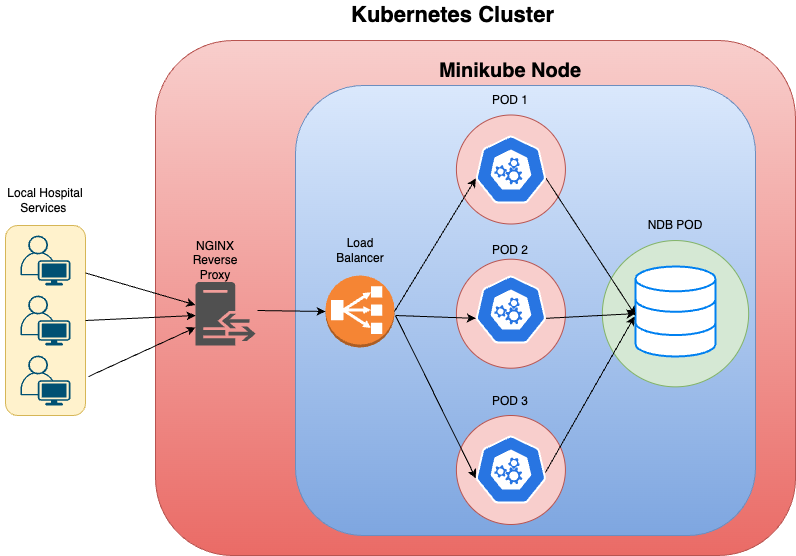

The diagram above was exported from draw.io. Its source (the exported page's mxGraphModel, read from the mxfile embedded in the PNG):
<mxGraphModel dx="1419" dy="1918" grid="1" gridSize="10" guides="1" tooltips="1" connect="1" arrows="1" fold="1" page="1" pageScale="1" pageWidth="827" pageHeight="1169" math="0" shadow="0">
  <root>
    <mxCell id="0" />
    <mxCell id="1" parent="0" />
    <mxCell id="spkWz0zH_rBtHCrfREuE-39" value="" style="rounded=1;whiteSpace=wrap;html=1;fillColor=#f8cecc;gradientColor=#ea6b66;strokeColor=#b85450;" vertex="1" parent="1">
      <mxGeometry x="220" y="35" width="640" height="515" as="geometry" />
    </mxCell>
    <mxCell id="spkWz0zH_rBtHCrfREuE-37" value="" style="rounded=1;whiteSpace=wrap;html=1;fillColor=#dae8fc;gradientColor=#7ea6e0;strokeColor=#6c8ebf;" vertex="1" parent="1">
      <mxGeometry x="360" y="80" width="460" height="450" as="geometry" />
    </mxCell>
    <mxCell id="spkWz0zH_rBtHCrfREuE-31" value="" style="ellipse;whiteSpace=wrap;html=1;aspect=fixed;fillColor=#d5e8d4;strokeColor=#82b366;" vertex="1" parent="1">
      <mxGeometry x="666.85" y="235.04999999999998" width="146.3" height="146.3" as="geometry" />
    </mxCell>
    <mxCell id="spkWz0zH_rBtHCrfREuE-29" value="" style="ellipse;whiteSpace=wrap;html=1;aspect=fixed;fillColor=#f8cecc;strokeColor=#b85450;" vertex="1" parent="1">
      <mxGeometry x="520.91" y="253.7" width="109" height="109" as="geometry" />
    </mxCell>
    <mxCell id="spkWz0zH_rBtHCrfREuE-30" value="" style="ellipse;whiteSpace=wrap;html=1;aspect=fixed;fillColor=#f8cecc;strokeColor=#b85450;" vertex="1" parent="1">
      <mxGeometry x="520.91" y="410" width="109" height="109" as="geometry" />
    </mxCell>
    <mxCell id="spkWz0zH_rBtHCrfREuE-28" value="" style="ellipse;whiteSpace=wrap;html=1;aspect=fixed;fillColor=#f8cecc;strokeColor=#b85450;" vertex="1" parent="1">
      <mxGeometry x="520.92" y="109.5" width="109" height="109" as="geometry" />
    </mxCell>
    <mxCell id="spkWz0zH_rBtHCrfREuE-6" value="" style="rounded=1;whiteSpace=wrap;html=1;fillOpacity=100;fillColor=#fff2cc;strokeColor=#d6b656;" vertex="1" parent="1">
      <mxGeometry x="70" y="220" width="80" height="190" as="geometry" />
    </mxCell>
    <mxCell id="spkWz0zH_rBtHCrfREuE-1" value="" style="sketch=0;pointerEvents=1;shadow=0;dashed=0;html=1;strokeColor=none;fillColor=#505050;labelPosition=center;verticalLabelPosition=bottom;verticalAlign=top;outlineConnect=0;align=center;shape=mxgraph.office.servers.reverse_proxy;" vertex="1" parent="1">
      <mxGeometry x="260" y="276.4" width="60" height="63.6" as="geometry" />
    </mxCell>
    <mxCell id="spkWz0zH_rBtHCrfREuE-2" value="" style="points=[[0.35,0,0],[0.98,0.51,0],[1,0.71,0],[0.67,1,0],[0,0.795,0],[0,0.65,0]];verticalLabelPosition=bottom;sketch=0;html=1;verticalAlign=top;aspect=fixed;align=center;pointerEvents=1;shape=mxgraph.cisco19.user;fillColor=#005073;strokeColor=none;" vertex="1" parent="1">
      <mxGeometry x="85" y="230" width="50" height="50" as="geometry" />
    </mxCell>
    <mxCell id="spkWz0zH_rBtHCrfREuE-3" value="" style="points=[[0.35,0,0],[0.98,0.51,0],[1,0.71,0],[0.67,1,0],[0,0.795,0],[0,0.65,0]];verticalLabelPosition=bottom;sketch=0;html=1;verticalAlign=top;aspect=fixed;align=center;pointerEvents=1;shape=mxgraph.cisco19.user;fillColor=#005073;strokeColor=none;" vertex="1" parent="1">
      <mxGeometry x="85" y="350" width="50" height="50" as="geometry" />
    </mxCell>
    <mxCell id="spkWz0zH_rBtHCrfREuE-4" value="" style="points=[[0.35,0,0],[0.98,0.51,0],[1,0.71,0],[0.67,1,0],[0,0.795,0],[0,0.65,0]];verticalLabelPosition=bottom;sketch=0;html=1;verticalAlign=top;aspect=fixed;align=center;pointerEvents=1;shape=mxgraph.cisco19.user;fillColor=#005073;strokeColor=none;" vertex="1" parent="1">
      <mxGeometry x="85" y="290" width="50" height="50" as="geometry" />
    </mxCell>
    <mxCell id="spkWz0zH_rBtHCrfREuE-7" value="Local Hospital Services&amp;nbsp;" style="text;html=1;align=center;verticalAlign=middle;whiteSpace=wrap;rounded=0;" vertex="1" parent="1">
      <mxGeometry x="65" y="170" width="90" height="50" as="geometry" />
    </mxCell>
    <mxCell id="spkWz0zH_rBtHCrfREuE-8" value="NGINX Reverse Proxy" style="text;html=1;align=center;verticalAlign=middle;whiteSpace=wrap;rounded=0;" vertex="1" parent="1">
      <mxGeometry x="250" y="240" width="60" height="30" as="geometry" />
    </mxCell>
    <mxCell id="spkWz0zH_rBtHCrfREuE-9" value="" style="outlineConnect=0;dashed=0;verticalLabelPosition=bottom;verticalAlign=top;align=center;html=1;shape=mxgraph.aws3.classic_load_balancer;fillColor=#F58534;gradientColor=none;" vertex="1" parent="1">
      <mxGeometry x="390" y="270" width="69" height="72" as="geometry" />
    </mxCell>
    <mxCell id="spkWz0zH_rBtHCrfREuE-10" value="Load Balancer" style="text;html=1;align=center;verticalAlign=middle;whiteSpace=wrap;rounded=0;" vertex="1" parent="1">
      <mxGeometry x="394.5" y="230" width="60" height="30" as="geometry" />
    </mxCell>
    <mxCell id="spkWz0zH_rBtHCrfREuE-11" value="" style="aspect=fixed;sketch=0;html=1;dashed=0;whitespace=wrap;verticalLabelPosition=bottom;verticalAlign=top;fillColor=#2875E2;strokeColor=#ffffff;points=[[0.005,0.63,0],[0.1,0.2,0],[0.9,0.2,0],[0.5,0,0],[0.995,0.63,0],[0.72,0.99,0],[0.5,1,0],[0.28,0.99,0]];shape=mxgraph.kubernetes.icon2;prIcon=api" vertex="1" parent="1">
      <mxGeometry x="540" y="130" width="70.83" height="68" as="geometry" />
    </mxCell>
    <mxCell id="spkWz0zH_rBtHCrfREuE-12" value="" style="aspect=fixed;sketch=0;html=1;dashed=0;whitespace=wrap;verticalLabelPosition=bottom;verticalAlign=top;fillColor=#2875E2;strokeColor=#ffffff;points=[[0.005,0.63,0],[0.1,0.2,0],[0.9,0.2,0],[0.5,0,0],[0.995,0.63,0],[0.72,0.99,0],[0.5,1,0],[0.28,0.99,0]];shape=mxgraph.kubernetes.icon2;prIcon=api" vertex="1" parent="1">
      <mxGeometry x="540" y="430" width="70.83" height="68" as="geometry" />
    </mxCell>
    <mxCell id="spkWz0zH_rBtHCrfREuE-13" value="" style="aspect=fixed;sketch=0;html=1;dashed=0;whitespace=wrap;verticalLabelPosition=bottom;verticalAlign=top;fillColor=#2875E2;strokeColor=#ffffff;points=[[0.005,0.63,0],[0.1,0.2,0],[0.9,0.2,0],[0.5,0,0],[0.995,0.63,0],[0.72,0.99,0],[0.5,1,0],[0.28,0.99,0]];shape=mxgraph.kubernetes.icon2;prIcon=api" vertex="1" parent="1">
      <mxGeometry x="540" y="270" width="70.83" height="68" as="geometry" />
    </mxCell>
    <mxCell id="spkWz0zH_rBtHCrfREuE-14" value="" style="html=1;verticalLabelPosition=bottom;align=center;labelBackgroundColor=#ffffff;verticalAlign=top;strokeWidth=2;strokeColor=#0080F0;shadow=0;dashed=0;shape=mxgraph.ios7.icons.data;" vertex="1" parent="1">
      <mxGeometry x="700" y="261" width="80" height="90" as="geometry" />
    </mxCell>
    <mxCell id="spkWz0zH_rBtHCrfREuE-15" value="" style="endArrow=classic;html=1;rounded=0;exitX=1;exitY=0.25;exitDx=0;exitDy=0;" edge="1" parent="1" source="spkWz0zH_rBtHCrfREuE-6" target="spkWz0zH_rBtHCrfREuE-1">
      <mxGeometry width="50" height="50" relative="1" as="geometry">
        <mxPoint x="390" y="390" as="sourcePoint" />
        <mxPoint x="440" y="340" as="targetPoint" />
      </mxGeometry>
    </mxCell>
    <mxCell id="spkWz0zH_rBtHCrfREuE-16" value="" style="endArrow=classic;html=1;rounded=0;exitX=1;exitY=0.5;exitDx=0;exitDy=0;" edge="1" parent="1" source="spkWz0zH_rBtHCrfREuE-6">
      <mxGeometry width="50" height="50" relative="1" as="geometry">
        <mxPoint x="160" y="278" as="sourcePoint" />
        <mxPoint x="260" y="310" as="targetPoint" />
      </mxGeometry>
    </mxCell>
    <mxCell id="spkWz0zH_rBtHCrfREuE-17" value="" style="endArrow=classic;html=1;rounded=0;exitX=1.038;exitY=0.795;exitDx=0;exitDy=0;exitPerimeter=0;" edge="1" parent="1" source="spkWz0zH_rBtHCrfREuE-6" target="spkWz0zH_rBtHCrfREuE-1">
      <mxGeometry width="50" height="50" relative="1" as="geometry">
        <mxPoint x="170" y="288" as="sourcePoint" />
        <mxPoint x="280" y="319" as="targetPoint" />
      </mxGeometry>
    </mxCell>
    <mxCell id="spkWz0zH_rBtHCrfREuE-18" value="" style="endArrow=classic;html=1;rounded=0;exitX=1.033;exitY=0.45;exitDx=0;exitDy=0;entryX=0;entryY=0.5;entryDx=0;entryDy=0;entryPerimeter=0;exitPerimeter=0;" edge="1" parent="1" source="spkWz0zH_rBtHCrfREuE-1" target="spkWz0zH_rBtHCrfREuE-9">
      <mxGeometry width="50" height="50" relative="1" as="geometry">
        <mxPoint x="180" y="298" as="sourcePoint" />
        <mxPoint x="290" y="329" as="targetPoint" />
      </mxGeometry>
    </mxCell>
    <mxCell id="spkWz0zH_rBtHCrfREuE-21" value="" style="endArrow=classic;html=1;rounded=0;exitX=1;exitY=0.5;exitDx=0;exitDy=0;entryX=0.005;entryY=0.63;entryDx=0;entryDy=0;entryPerimeter=0;exitPerimeter=0;" edge="1" parent="1" source="spkWz0zH_rBtHCrfREuE-9" target="spkWz0zH_rBtHCrfREuE-11">
      <mxGeometry width="50" height="50" relative="1" as="geometry">
        <mxPoint x="332" y="315" as="sourcePoint" />
        <mxPoint x="400" y="316" as="targetPoint" />
      </mxGeometry>
    </mxCell>
    <mxCell id="spkWz0zH_rBtHCrfREuE-22" value="" style="endArrow=classic;html=1;rounded=0;entryX=0.005;entryY=0.63;entryDx=0;entryDy=0;entryPerimeter=0;" edge="1" parent="1" target="spkWz0zH_rBtHCrfREuE-13">
      <mxGeometry width="50" height="50" relative="1" as="geometry">
        <mxPoint x="460" y="310" as="sourcePoint" />
        <mxPoint x="550" y="183" as="targetPoint" />
      </mxGeometry>
    </mxCell>
    <mxCell id="spkWz0zH_rBtHCrfREuE-23" value="" style="endArrow=classic;html=1;rounded=0;entryX=0.005;entryY=0.63;entryDx=0;entryDy=0;entryPerimeter=0;" edge="1" parent="1" target="spkWz0zH_rBtHCrfREuE-12">
      <mxGeometry width="50" height="50" relative="1" as="geometry">
        <mxPoint x="460" y="310" as="sourcePoint" />
        <mxPoint x="560" y="193" as="targetPoint" />
      </mxGeometry>
    </mxCell>
    <mxCell id="spkWz0zH_rBtHCrfREuE-24" value="" style="endArrow=classic;html=1;rounded=0;exitX=0.995;exitY=0.63;exitDx=0;exitDy=0;exitPerimeter=0;" edge="1" parent="1" source="spkWz0zH_rBtHCrfREuE-13" target="spkWz0zH_rBtHCrfREuE-14">
      <mxGeometry width="50" height="50" relative="1" as="geometry">
        <mxPoint x="470" y="320" as="sourcePoint" />
        <mxPoint x="550" y="323" as="targetPoint" />
      </mxGeometry>
    </mxCell>
    <mxCell id="spkWz0zH_rBtHCrfREuE-25" value="" style="endArrow=classic;html=1;rounded=0;exitX=0.988;exitY=0.544;exitDx=0;exitDy=0;exitPerimeter=0;entryX=-0.012;entryY=0.556;entryDx=0;entryDy=0;entryPerimeter=0;" edge="1" parent="1" source="spkWz0zH_rBtHCrfREuE-12" target="spkWz0zH_rBtHCrfREuE-14">
      <mxGeometry width="50" height="50" relative="1" as="geometry">
        <mxPoint x="620" y="323" as="sourcePoint" />
        <mxPoint x="690" y="320" as="targetPoint" />
      </mxGeometry>
    </mxCell>
    <mxCell id="spkWz0zH_rBtHCrfREuE-26" value="" style="endArrow=classic;html=1;rounded=0;exitX=0.995;exitY=0.63;exitDx=0;exitDy=0;exitPerimeter=0;" edge="1" parent="1" source="spkWz0zH_rBtHCrfREuE-11">
      <mxGeometry width="50" height="50" relative="1" as="geometry">
        <mxPoint x="620" y="323" as="sourcePoint" />
        <mxPoint x="700" y="310" as="targetPoint" />
      </mxGeometry>
    </mxCell>
    <mxCell id="spkWz0zH_rBtHCrfREuE-32" value="POD 1" style="text;html=1;align=center;verticalAlign=middle;whiteSpace=wrap;rounded=0;" vertex="1" parent="1">
      <mxGeometry x="545.42" y="79.5" width="60" height="30" as="geometry" />
    </mxCell>
    <mxCell id="spkWz0zH_rBtHCrfREuE-33" value="POD 2" style="text;html=1;align=center;verticalAlign=middle;whiteSpace=wrap;rounded=0;" vertex="1" parent="1">
      <mxGeometry x="545.41" y="230" width="60" height="30" as="geometry" />
    </mxCell>
    <mxCell id="spkWz0zH_rBtHCrfREuE-35" value="POD 3" style="text;html=1;align=center;verticalAlign=middle;whiteSpace=wrap;rounded=0;" vertex="1" parent="1">
      <mxGeometry x="545.41" y="381.35" width="60" height="30" as="geometry" />
    </mxCell>
    <mxCell id="spkWz0zH_rBtHCrfREuE-36" value="NDB POD" style="text;html=1;align=center;verticalAlign=middle;whiteSpace=wrap;rounded=0;" vertex="1" parent="1">
      <mxGeometry x="710" y="205.05" width="60" height="30" as="geometry" />
    </mxCell>
    <mxCell id="spkWz0zH_rBtHCrfREuE-38" value="Minikube Node" style="text;html=1;align=center;verticalAlign=middle;whiteSpace=wrap;rounded=0;fontStyle=1;fontSize=20;" vertex="1" parent="1">
      <mxGeometry x="495.41" y="50" width="160" height="30" as="geometry" />
    </mxCell>
    <mxCell id="spkWz0zH_rBtHCrfREuE-40" value="Kubernetes Cluster" style="text;html=1;align=center;verticalAlign=middle;whiteSpace=wrap;rounded=0;fontStyle=1;fontSize=22;" vertex="1" parent="1">
      <mxGeometry x="405.33000000000004" y="-5" width="224.59" height="30" as="geometry" />
    </mxCell>
  </root>
</mxGraphModel>